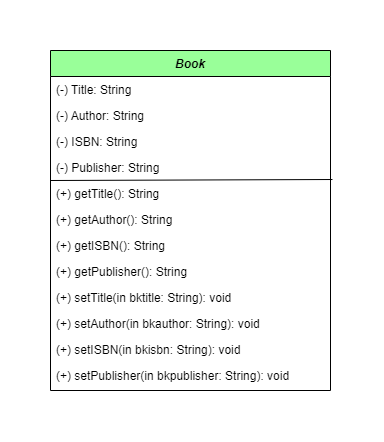

The diagram above was exported from draw.io. Its source (the exported page's mxGraphModel, read from the mxfile embedded in the PNG):
<mxGraphModel dx="1393" dy="758" grid="1" gridSize="10" guides="1" tooltips="1" connect="1" arrows="1" fold="1" page="1" pageScale="1" pageWidth="827" pageHeight="1169" math="0" shadow="0">
  <root>
    <mxCell id="WIyWlLk6GJQsqaUBKTNV-0" />
    <mxCell id="WIyWlLk6GJQsqaUBKTNV-1" parent="WIyWlLk6GJQsqaUBKTNV-0" />
    <mxCell id="zkfFHV4jXpPFQw0GAbJ--0" value="Book" style="swimlane;fontStyle=3;align=center;verticalAlign=top;childLayout=stackLayout;horizontal=1;startSize=26;horizontalStack=0;resizeParent=1;resizeLast=0;collapsible=1;marginBottom=0;rounded=0;shadow=0;strokeWidth=1;fillColor=#99FF99;" parent="WIyWlLk6GJQsqaUBKTNV-1" vertex="1">
      <mxGeometry x="160" y="120" width="280" height="340" as="geometry">
        <mxRectangle x="230" y="140" width="160" height="26" as="alternateBounds" />
      </mxGeometry>
    </mxCell>
    <mxCell id="zkfFHV4jXpPFQw0GAbJ--1" value="(-) Title: String" style="text;align=left;verticalAlign=top;spacingLeft=4;spacingRight=4;overflow=hidden;rotatable=0;points=[[0,0.5],[1,0.5]];portConstraint=eastwest;" parent="zkfFHV4jXpPFQw0GAbJ--0" vertex="1">
      <mxGeometry y="26" width="280" height="26" as="geometry" />
    </mxCell>
    <mxCell id="zkfFHV4jXpPFQw0GAbJ--2" value="(-) Author: String" style="text;align=left;verticalAlign=top;spacingLeft=4;spacingRight=4;overflow=hidden;rotatable=0;points=[[0,0.5],[1,0.5]];portConstraint=eastwest;rounded=0;shadow=0;html=0;" parent="zkfFHV4jXpPFQw0GAbJ--0" vertex="1">
      <mxGeometry y="52" width="280" height="26" as="geometry" />
    </mxCell>
    <mxCell id="mhDsmN-wiacJ4je9kUpu-17" value="" style="endArrow=none;html=1;rounded=0;entryX=1.007;entryY=-0.038;entryDx=0;entryDy=0;entryPerimeter=0;" edge="1" parent="zkfFHV4jXpPFQw0GAbJ--0" target="mhDsmN-wiacJ4je9kUpu-16">
      <mxGeometry width="50" height="50" relative="1" as="geometry">
        <mxPoint y="130" as="sourcePoint" />
        <mxPoint x="50" y="80" as="targetPoint" />
      </mxGeometry>
    </mxCell>
    <mxCell id="zkfFHV4jXpPFQw0GAbJ--3" value="(-) ISBN: String" style="text;align=left;verticalAlign=top;spacingLeft=4;spacingRight=4;overflow=hidden;rotatable=0;points=[[0,0.5],[1,0.5]];portConstraint=eastwest;rounded=0;shadow=0;html=0;" parent="zkfFHV4jXpPFQw0GAbJ--0" vertex="1">
      <mxGeometry y="78" width="280" height="26" as="geometry" />
    </mxCell>
    <mxCell id="mhDsmN-wiacJ4je9kUpu-0" value="(-) Publisher: String" style="text;align=left;verticalAlign=top;spacingLeft=4;spacingRight=4;overflow=hidden;rotatable=0;points=[[0,0.5],[1,0.5]];portConstraint=eastwest;rounded=0;shadow=0;html=0;" vertex="1" parent="zkfFHV4jXpPFQw0GAbJ--0">
      <mxGeometry y="104" width="280" height="26" as="geometry" />
    </mxCell>
    <mxCell id="mhDsmN-wiacJ4je9kUpu-16" value="(+) getTitle(): String" style="text;align=left;verticalAlign=top;spacingLeft=4;spacingRight=4;overflow=hidden;rotatable=0;points=[[0,0.5],[1,0.5]];portConstraint=eastwest;rounded=0;shadow=0;html=0;" vertex="1" parent="zkfFHV4jXpPFQw0GAbJ--0">
      <mxGeometry y="130" width="280" height="26" as="geometry" />
    </mxCell>
    <mxCell id="mhDsmN-wiacJ4je9kUpu-4" value="(+) getAuthor(): String" style="text;align=left;verticalAlign=top;spacingLeft=4;spacingRight=4;overflow=hidden;rotatable=0;points=[[0,0.5],[1,0.5]];portConstraint=eastwest;rounded=0;shadow=0;html=0;" vertex="1" parent="zkfFHV4jXpPFQw0GAbJ--0">
      <mxGeometry y="156" width="280" height="26" as="geometry" />
    </mxCell>
    <mxCell id="mhDsmN-wiacJ4je9kUpu-5" value="(+) getISBN(): String" style="text;align=left;verticalAlign=top;spacingLeft=4;spacingRight=4;overflow=hidden;rotatable=0;points=[[0,0.5],[1,0.5]];portConstraint=eastwest;rounded=0;shadow=0;html=0;" vertex="1" parent="zkfFHV4jXpPFQw0GAbJ--0">
      <mxGeometry y="182" width="280" height="26" as="geometry" />
    </mxCell>
    <mxCell id="mhDsmN-wiacJ4je9kUpu-6" value="(+) getPublisher(): String" style="text;align=left;verticalAlign=top;spacingLeft=4;spacingRight=4;overflow=hidden;rotatable=0;points=[[0,0.5],[1,0.5]];portConstraint=eastwest;rounded=0;shadow=0;html=0;" vertex="1" parent="zkfFHV4jXpPFQw0GAbJ--0">
      <mxGeometry y="208" width="280" height="26" as="geometry" />
    </mxCell>
    <mxCell id="mhDsmN-wiacJ4je9kUpu-7" value="(+) setTitle(in bktitle: String): void" style="text;align=left;verticalAlign=top;spacingLeft=4;spacingRight=4;overflow=hidden;rotatable=0;points=[[0,0.5],[1,0.5]];portConstraint=eastwest;rounded=0;shadow=0;html=0;" vertex="1" parent="zkfFHV4jXpPFQw0GAbJ--0">
      <mxGeometry y="234" width="280" height="26" as="geometry" />
    </mxCell>
    <mxCell id="mhDsmN-wiacJ4je9kUpu-8" value="(+) setAuthor(in bkauthor: String): void" style="text;align=left;verticalAlign=top;spacingLeft=4;spacingRight=4;overflow=hidden;rotatable=0;points=[[0,0.5],[1,0.5]];portConstraint=eastwest;rounded=0;shadow=0;html=0;" vertex="1" parent="zkfFHV4jXpPFQw0GAbJ--0">
      <mxGeometry y="260" width="280" height="26" as="geometry" />
    </mxCell>
    <mxCell id="mhDsmN-wiacJ4je9kUpu-9" value="(+) setISBN(in bkisbn: String): void" style="text;align=left;verticalAlign=top;spacingLeft=4;spacingRight=4;overflow=hidden;rotatable=0;points=[[0,0.5],[1,0.5]];portConstraint=eastwest;rounded=0;shadow=0;html=0;" vertex="1" parent="zkfFHV4jXpPFQw0GAbJ--0">
      <mxGeometry y="286" width="280" height="26" as="geometry" />
    </mxCell>
    <mxCell id="mhDsmN-wiacJ4je9kUpu-10" value="(+) setPublisher(in bkpublisher: String): void" style="text;align=left;verticalAlign=top;spacingLeft=4;spacingRight=4;overflow=hidden;rotatable=0;points=[[0,0.5],[1,0.5]];portConstraint=eastwest;rounded=0;shadow=0;html=0;" vertex="1" parent="zkfFHV4jXpPFQw0GAbJ--0">
      <mxGeometry y="312" width="280" height="26" as="geometry" />
    </mxCell>
  </root>
</mxGraphModel>